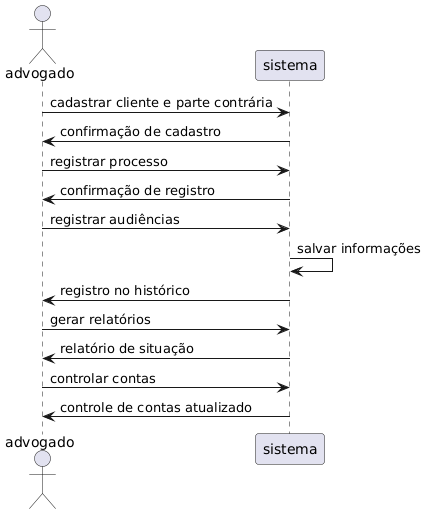

The diagram above was rendered by PlantUML. Its source (embedded in the PNG):
@startuml
actor advogado
participant sistema

advogado -> sistema: cadastrar cliente e parte contrária
sistema -> advogado: confirmação de cadastro

advogado -> sistema: registrar processo
sistema -> advogado: confirmação de registro

advogado -> sistema: registrar audiências
sistema -> sistema: salvar informações
sistema -> advogado: registro no histórico

advogado -> sistema: gerar relatórios
sistema -> advogado: relatório de situação

advogado -> sistema: controlar contas
sistema -> advogado: controle de contas atualizado
@enduml